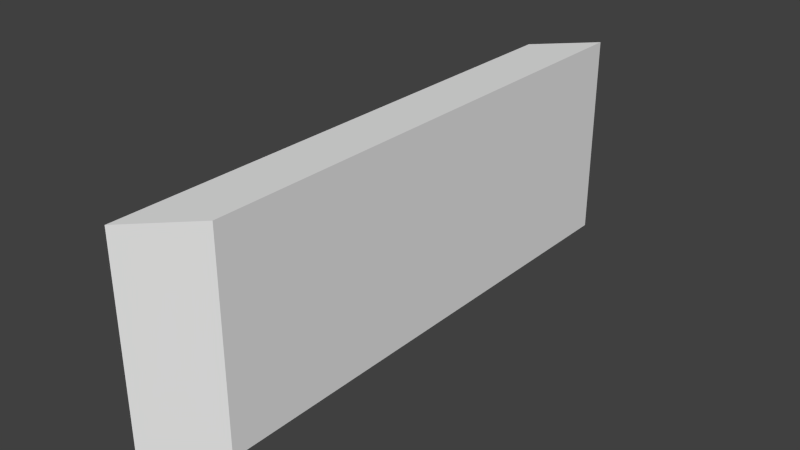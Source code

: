 # Source: wall_5_T.blend  (saved by Blender 2.72.0; exported with 4.5.12 LTS)
import bpy
from mathutils import Matrix  # noqa: F401  (used for matrix-valued properties, if any)

bpy.ops.wm.read_factory_settings(use_empty=True)
scene = bpy.context.scene
scene.name = 'Scene'

# ---- collections
col_collection_1 = bpy.data.collections.new('Collection 1'); scene.collection.children.link(col_collection_1)

# ---- materials (node trees are filled in below, after node groups)
mat_material = bpy.data.materials.new('Material')
mat_material.alpha_threshold = 0.0
mat_material.use_transparent_shadow = False
mat_material.roughness = 0.5
mat_material.line_color = (0.0, 0.0, 0.0, 1.0)

# ---- material node trees

# ---- world
world_world = bpy.data.worlds.new('World'); scene.world = world_world
world_world.color = (0.05088, 0.05088, 0.05088)
world_world.use_sun_shadow = False
world_world.sun_shadow_jitter_overblur = 0.0
world_world.cycles.sampling_method = 'MANUAL'
world_world.cycles.sample_map_resolution = 256

# ---- meshes
me_cube = bpy.data.meshes.new('Cube')
me_cube.from_pydata([(0.0, 5.0, 0.0), (0.0, -5.0, 0.0), (-1.0, -6.0, 0.0), (-1.0, 4.0, 0.0), (4.768e-07, 5.0, 4.0), (-6.557e-07, -5.0, 4.0), (-1.0, -6.0, 4.0), (-1.0, 4.0, 4.0)], [], [(0, 1, 2, 3), (4, 7, 6, 5), (0, 4, 5, 1), (1, 5, 6, 2), (2, 6, 7, 3), (4, 0, 3, 7)])
_uv = me_cube.uv_layers.new(name='UVMap')
_uv.uv.foreach_set('vector', [1.0, 0.0, 1.0, 1.0, 0.9, 0.8333, 0.9, 0.1667, 0.9, 1.0, 0.8, 0.8333, 0.8, 0.1667, 0.9, 0.0, 0.4, 1.0, 2.146e-07, 1.0, 0.0, 1.192e-07, 0.4, 0.0, 0.4, 7.947e-08, 0.8, 0.0, 0.8, 0.1667, 0.4, 0.1667, 0.4, 0.1667, 0.8, 0.1667, 0.8, 0.8333, 0.4, 0.8333, 0.8, 1.0, 0.4, 1.0, 0.4, 0.8333, 0.8, 0.8333])
me_cube.materials.append(mat_material)
me_cube.use_remesh_preserve_volume = False
me_cube.use_remesh_preserve_attributes = False
me_cube.use_mirror_vertex_groups = False
me_cube.update()

# ---- objects
ob_cube = bpy.data.objects.new('Cube', me_cube)

# ---- transforms, parenting, visibility, modifiers, constraints
ob_cube.location = (0.0, 0.0, 0.0)
ob_cube.lock_rotations_4d = False
ob_cube.empty_display_type = 'ARROWS'
ob_cube.lineart.crease_threshold = 0.0

# ---- collection membership
col_collection_1.objects.link(ob_cube)

# ---- scene / render settings (as saved in the file)
scene.frame_start = 1; scene.frame_end = 250; scene.frame_set(1)
scene.render.engine = 'BLENDER_EEVEE_NEXT'
scene.render.resolution_percentage = 50
scene.render.dither_intensity = 0.0
scene.cycles.use_denoising = False
scene.cycles.samples = 10
scene.cycles.sampling_pattern = 'TABULATED_SOBOL'
scene.cycles.light_sampling_threshold = 0.0
scene.cycles.use_adaptive_sampling = False
scene.cycles.use_light_tree = False
scene.cycles.blur_glossy = 0.0
scene.cycles.pixel_filter_type = 'GAUSSIAN'
scene.cycles.sample_clamp_indirect = 0.0
scene.view_settings.view_transform = 'Standard'
bpy.context.view_layer.update()

# ---- added for rendering (the .blend has no active camera and no usable light): camera, sun
cam_auto = bpy.data.cameras.new('AutoCamera')
cam_auto.lens = 50.0
cam_auto.sensor_width = 36.0
cam_auto.clip_end = 1000.0
ob_auto_camera = bpy.data.objects.new('AutoCamera', cam_auto)
scene.collection.objects.link(ob_auto_camera)
ob_auto_camera.location = (10.3689, -13.5427, 10.6951)
ob_auto_camera.rotation_euler = (1.09748, -7.21219e-08, 0.694738)
scene.camera = ob_auto_camera
light_auto_sun = bpy.data.lights.new('AutoSun', 'SUN')
light_auto_sun.energy = 3.0
light_auto_sun.angle = 0.0523599
ob_auto_sun = bpy.data.objects.new('AutoSun', light_auto_sun)
scene.collection.objects.link(ob_auto_sun)
ob_auto_sun.rotation_euler = (0.872665, 0.174533, 0.523599)
bpy.context.view_layer.update()
